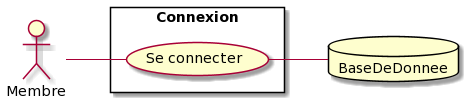

The diagram above was rendered by PlantUML. Its source (embedded in the PNG):
@startuml
left to right direction
skinparam packageStyle rectangle
actor Membre
database BaseDeDonnee
rectangle Connexion {
  Membre -- (Se connecter)
  (Se connecter) -- BaseDeDonnee
}
@enduml